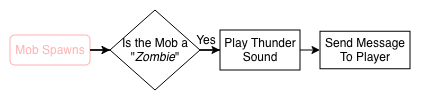

The diagram above was exported from draw.io. Its source (the exported page's mxGraphModel, read from the mxfile embedded in the PNG):
<mxGraphModel dx="598" dy="431" grid="1" gridSize="10" guides="1" tooltips="1" connect="1" arrows="1" fold="1" page="1" pageScale="1" pageWidth="827" pageHeight="1169" math="0" shadow="0">
  <root>
    <mxCell id="WIyWlLk6GJQsqaUBKTNV-0" />
    <mxCell id="WIyWlLk6GJQsqaUBKTNV-1" parent="WIyWlLk6GJQsqaUBKTNV-0" />
    <mxCell id="rBbjvJ8VZYmuT8DwixME-0" edge="1" parent="WIyWlLk6GJQsqaUBKTNV-1" source="JFmhu-30I_EpEsCxSPJG-1" style="edgeStyle=orthogonalEdgeStyle;rounded=0;orthogonalLoop=1;jettySize=auto;html=1;" target="JFmhu-30I_EpEsCxSPJG-2" value="">
      <mxGeometry relative="1" as="geometry" />
    </mxCell>
    <mxCell id="JFmhu-30I_EpEsCxSPJG-1" parent="WIyWlLk6GJQsqaUBKTNV-1" style="rounded=1;whiteSpace=wrap;html=1;strokeColor=light-dark(#FF0000,#FF0000);opacity=30;fontColor=light-dark(#FF0000,#FF0000);textOpacity=30;" value="Mob Spawns" vertex="1">
      <mxGeometry height="30" width="80" x="50" y="645" as="geometry" />
    </mxCell>
    <mxCell id="GmTtoILWOITBYqB1Ez6O-2" edge="1" parent="WIyWlLk6GJQsqaUBKTNV-1" source="JFmhu-30I_EpEsCxSPJG-2" style="edgeStyle=orthogonalEdgeStyle;rounded=0;orthogonalLoop=1;jettySize=auto;html=1;" target="GmTtoILWOITBYqB1Ez6O-0" value="">
      <mxGeometry relative="1" as="geometry" />
    </mxCell>
    <mxCell id="JFmhu-30I_EpEsCxSPJG-2" parent="WIyWlLk6GJQsqaUBKTNV-1" style="rhombus;whiteSpace=wrap;html=1;" value="Is the Mob a &quot;&lt;i&gt;Zombie&lt;/i&gt;&quot;" vertex="1">
      <mxGeometry height="80" width="90" x="150" y="620" as="geometry" />
    </mxCell>
    <mxCell id="JFmhu-30I_EpEsCxSPJG-15" parent="WIyWlLk6GJQsqaUBKTNV-1" style="text;html=1;strokeColor=none;fillColor=none;align=center;verticalAlign=middle;whiteSpace=wrap;rounded=0;" value="Yes" vertex="1">
      <mxGeometry height="20" width="40" x="226" y="640" as="geometry" />
    </mxCell>
    <mxCell id="GmTtoILWOITBYqB1Ez6O-5" edge="1" parent="WIyWlLk6GJQsqaUBKTNV-1" source="GmTtoILWOITBYqB1Ez6O-0" style="edgeStyle=orthogonalEdgeStyle;rounded=0;orthogonalLoop=1;jettySize=auto;html=1;" target="GmTtoILWOITBYqB1Ez6O-4" value="">
      <mxGeometry relative="1" as="geometry" />
    </mxCell>
    <mxCell id="GmTtoILWOITBYqB1Ez6O-0" parent="WIyWlLk6GJQsqaUBKTNV-1" style="rounded=0;whiteSpace=wrap;html=1;" value="Play Thunder&lt;br&gt;Sound" vertex="1">
      <mxGeometry height="40" width="80" x="260" y="640" as="geometry" />
    </mxCell>
    <mxCell id="GmTtoILWOITBYqB1Ez6O-4" parent="WIyWlLk6GJQsqaUBKTNV-1" style="rounded=0;whiteSpace=wrap;html=1;" value="Send Message&lt;br&gt;To Player" vertex="1">
      <mxGeometry height="37.5" width="90" x="360" y="641.25" as="geometry" />
    </mxCell>
  </root>
</mxGraphModel>